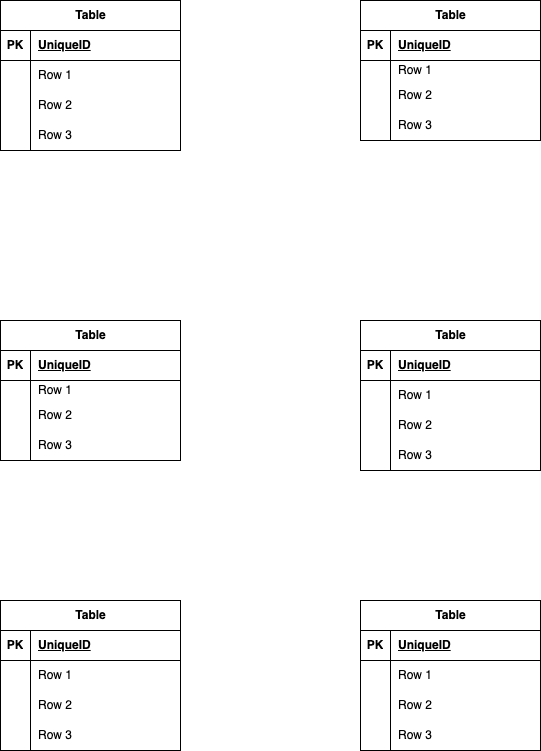

The diagram above was exported from draw.io. Its source (the exported page's mxGraphModel, read from the mxfile embedded in the PNG):
<mxGraphModel dx="679" dy="566" grid="1" gridSize="10" guides="1" tooltips="1" connect="1" arrows="1" fold="1" page="1" pageScale="1" pageWidth="827" pageHeight="1169" math="0" shadow="0">
  <root>
    <mxCell id="0" />
    <mxCell id="1" parent="0" />
    <mxCell id="2" value="Table" style="shape=table;startSize=30;container=1;collapsible=1;childLayout=tableLayout;fixedRows=1;rowLines=0;fontStyle=1;align=center;resizeLast=1;html=1;" vertex="1" parent="1">
      <mxGeometry x="40" y="40" width="180" height="150" as="geometry" />
    </mxCell>
    <mxCell id="3" value="" style="shape=tableRow;horizontal=0;startSize=0;swimlaneHead=0;swimlaneBody=0;fillColor=none;collapsible=0;dropTarget=0;points=[[0,0.5],[1,0.5]];portConstraint=eastwest;top=0;left=0;right=0;bottom=1;" vertex="1" parent="2">
      <mxGeometry y="30" width="180" height="30" as="geometry" />
    </mxCell>
    <mxCell id="4" value="PK" style="shape=partialRectangle;connectable=0;fillColor=none;top=0;left=0;bottom=0;right=0;fontStyle=1;overflow=hidden;whiteSpace=wrap;html=1;" vertex="1" parent="3">
      <mxGeometry width="30" height="30" as="geometry">
        <mxRectangle width="30" height="30" as="alternateBounds" />
      </mxGeometry>
    </mxCell>
    <mxCell id="5" value="UniqueID" style="shape=partialRectangle;connectable=0;fillColor=none;top=0;left=0;bottom=0;right=0;align=left;spacingLeft=6;fontStyle=5;overflow=hidden;whiteSpace=wrap;html=1;" vertex="1" parent="3">
      <mxGeometry x="30" width="150" height="30" as="geometry">
        <mxRectangle width="150" height="30" as="alternateBounds" />
      </mxGeometry>
    </mxCell>
    <mxCell id="6" value="" style="shape=tableRow;horizontal=0;startSize=0;swimlaneHead=0;swimlaneBody=0;fillColor=none;collapsible=0;dropTarget=0;points=[[0,0.5],[1,0.5]];portConstraint=eastwest;top=0;left=0;right=0;bottom=0;" vertex="1" parent="2">
      <mxGeometry y="60" width="180" height="30" as="geometry" />
    </mxCell>
    <mxCell id="7" value="" style="shape=partialRectangle;connectable=0;fillColor=none;top=0;left=0;bottom=0;right=0;editable=1;overflow=hidden;whiteSpace=wrap;html=1;" vertex="1" parent="6">
      <mxGeometry width="30" height="30" as="geometry">
        <mxRectangle width="30" height="30" as="alternateBounds" />
      </mxGeometry>
    </mxCell>
    <mxCell id="8" value="Row 1" style="shape=partialRectangle;connectable=0;fillColor=none;top=0;left=0;bottom=0;right=0;align=left;spacingLeft=6;overflow=hidden;whiteSpace=wrap;html=1;" vertex="1" parent="6">
      <mxGeometry x="30" width="150" height="30" as="geometry">
        <mxRectangle width="150" height="30" as="alternateBounds" />
      </mxGeometry>
    </mxCell>
    <mxCell id="9" value="" style="shape=tableRow;horizontal=0;startSize=0;swimlaneHead=0;swimlaneBody=0;fillColor=none;collapsible=0;dropTarget=0;points=[[0,0.5],[1,0.5]];portConstraint=eastwest;top=0;left=0;right=0;bottom=0;" vertex="1" parent="2">
      <mxGeometry y="90" width="180" height="30" as="geometry" />
    </mxCell>
    <mxCell id="10" value="" style="shape=partialRectangle;connectable=0;fillColor=none;top=0;left=0;bottom=0;right=0;editable=1;overflow=hidden;whiteSpace=wrap;html=1;" vertex="1" parent="9">
      <mxGeometry width="30" height="30" as="geometry">
        <mxRectangle width="30" height="30" as="alternateBounds" />
      </mxGeometry>
    </mxCell>
    <mxCell id="11" value="Row 2" style="shape=partialRectangle;connectable=0;fillColor=none;top=0;left=0;bottom=0;right=0;align=left;spacingLeft=6;overflow=hidden;whiteSpace=wrap;html=1;" vertex="1" parent="9">
      <mxGeometry x="30" width="150" height="30" as="geometry">
        <mxRectangle width="150" height="30" as="alternateBounds" />
      </mxGeometry>
    </mxCell>
    <mxCell id="12" value="" style="shape=tableRow;horizontal=0;startSize=0;swimlaneHead=0;swimlaneBody=0;fillColor=none;collapsible=0;dropTarget=0;points=[[0,0.5],[1,0.5]];portConstraint=eastwest;top=0;left=0;right=0;bottom=0;" vertex="1" parent="2">
      <mxGeometry y="120" width="180" height="30" as="geometry" />
    </mxCell>
    <mxCell id="13" value="" style="shape=partialRectangle;connectable=0;fillColor=none;top=0;left=0;bottom=0;right=0;editable=1;overflow=hidden;whiteSpace=wrap;html=1;" vertex="1" parent="12">
      <mxGeometry width="30" height="30" as="geometry">
        <mxRectangle width="30" height="30" as="alternateBounds" />
      </mxGeometry>
    </mxCell>
    <mxCell id="14" value="Row 3" style="shape=partialRectangle;connectable=0;fillColor=none;top=0;left=0;bottom=0;right=0;align=left;spacingLeft=6;overflow=hidden;whiteSpace=wrap;html=1;" vertex="1" parent="12">
      <mxGeometry x="30" width="150" height="30" as="geometry">
        <mxRectangle width="150" height="30" as="alternateBounds" />
      </mxGeometry>
    </mxCell>
    <mxCell id="15" value="Table" style="shape=table;startSize=30;container=1;collapsible=1;childLayout=tableLayout;fixedRows=1;rowLines=0;fontStyle=1;align=center;resizeLast=1;html=1;" vertex="1" parent="1">
      <mxGeometry x="40" y="360" width="180" height="140" as="geometry" />
    </mxCell>
    <mxCell id="16" value="" style="shape=tableRow;horizontal=0;startSize=0;swimlaneHead=0;swimlaneBody=0;fillColor=none;collapsible=0;dropTarget=0;points=[[0,0.5],[1,0.5]];portConstraint=eastwest;top=0;left=0;right=0;bottom=1;" vertex="1" parent="15">
      <mxGeometry y="30" width="180" height="30" as="geometry" />
    </mxCell>
    <mxCell id="17" value="PK" style="shape=partialRectangle;connectable=0;fillColor=none;top=0;left=0;bottom=0;right=0;fontStyle=1;overflow=hidden;whiteSpace=wrap;html=1;" vertex="1" parent="16">
      <mxGeometry width="30" height="30" as="geometry">
        <mxRectangle width="30" height="30" as="alternateBounds" />
      </mxGeometry>
    </mxCell>
    <mxCell id="18" value="UniqueID" style="shape=partialRectangle;connectable=0;fillColor=none;top=0;left=0;bottom=0;right=0;align=left;spacingLeft=6;fontStyle=5;overflow=hidden;whiteSpace=wrap;html=1;" vertex="1" parent="16">
      <mxGeometry x="30" width="150" height="30" as="geometry">
        <mxRectangle width="150" height="30" as="alternateBounds" />
      </mxGeometry>
    </mxCell>
    <mxCell id="19" value="" style="shape=tableRow;horizontal=0;startSize=0;swimlaneHead=0;swimlaneBody=0;fillColor=none;collapsible=0;dropTarget=0;points=[[0,0.5],[1,0.5]];portConstraint=eastwest;top=0;left=0;right=0;bottom=0;" vertex="1" parent="15">
      <mxGeometry y="60" width="180" height="20" as="geometry" />
    </mxCell>
    <mxCell id="20" value="" style="shape=partialRectangle;connectable=0;fillColor=none;top=0;left=0;bottom=0;right=0;editable=1;overflow=hidden;whiteSpace=wrap;html=1;" vertex="1" parent="19">
      <mxGeometry width="30" height="20" as="geometry">
        <mxRectangle width="30" height="20" as="alternateBounds" />
      </mxGeometry>
    </mxCell>
    <mxCell id="21" value="Row 1" style="shape=partialRectangle;connectable=0;fillColor=none;top=0;left=0;bottom=0;right=0;align=left;spacingLeft=6;overflow=hidden;whiteSpace=wrap;html=1;" vertex="1" parent="19">
      <mxGeometry x="30" width="150" height="20" as="geometry">
        <mxRectangle width="150" height="20" as="alternateBounds" />
      </mxGeometry>
    </mxCell>
    <mxCell id="22" value="" style="shape=tableRow;horizontal=0;startSize=0;swimlaneHead=0;swimlaneBody=0;fillColor=none;collapsible=0;dropTarget=0;points=[[0,0.5],[1,0.5]];portConstraint=eastwest;top=0;left=0;right=0;bottom=0;" vertex="1" parent="15">
      <mxGeometry y="80" width="180" height="30" as="geometry" />
    </mxCell>
    <mxCell id="23" value="" style="shape=partialRectangle;connectable=0;fillColor=none;top=0;left=0;bottom=0;right=0;editable=1;overflow=hidden;whiteSpace=wrap;html=1;" vertex="1" parent="22">
      <mxGeometry width="30" height="30" as="geometry">
        <mxRectangle width="30" height="30" as="alternateBounds" />
      </mxGeometry>
    </mxCell>
    <mxCell id="24" value="Row 2" style="shape=partialRectangle;connectable=0;fillColor=none;top=0;left=0;bottom=0;right=0;align=left;spacingLeft=6;overflow=hidden;whiteSpace=wrap;html=1;" vertex="1" parent="22">
      <mxGeometry x="30" width="150" height="30" as="geometry">
        <mxRectangle width="150" height="30" as="alternateBounds" />
      </mxGeometry>
    </mxCell>
    <mxCell id="25" value="" style="shape=tableRow;horizontal=0;startSize=0;swimlaneHead=0;swimlaneBody=0;fillColor=none;collapsible=0;dropTarget=0;points=[[0,0.5],[1,0.5]];portConstraint=eastwest;top=0;left=0;right=0;bottom=0;" vertex="1" parent="15">
      <mxGeometry y="110" width="180" height="30" as="geometry" />
    </mxCell>
    <mxCell id="26" value="" style="shape=partialRectangle;connectable=0;fillColor=none;top=0;left=0;bottom=0;right=0;editable=1;overflow=hidden;whiteSpace=wrap;html=1;" vertex="1" parent="25">
      <mxGeometry width="30" height="30" as="geometry">
        <mxRectangle width="30" height="30" as="alternateBounds" />
      </mxGeometry>
    </mxCell>
    <mxCell id="27" value="Row 3" style="shape=partialRectangle;connectable=0;fillColor=none;top=0;left=0;bottom=0;right=0;align=left;spacingLeft=6;overflow=hidden;whiteSpace=wrap;html=1;" vertex="1" parent="25">
      <mxGeometry x="30" width="150" height="30" as="geometry">
        <mxRectangle width="150" height="30" as="alternateBounds" />
      </mxGeometry>
    </mxCell>
    <mxCell id="28" value="Table" style="shape=table;startSize=30;container=1;collapsible=1;childLayout=tableLayout;fixedRows=1;rowLines=0;fontStyle=1;align=center;resizeLast=1;html=1;" vertex="1" parent="1">
      <mxGeometry x="40" y="640" width="180" height="150" as="geometry" />
    </mxCell>
    <mxCell id="29" value="" style="shape=tableRow;horizontal=0;startSize=0;swimlaneHead=0;swimlaneBody=0;fillColor=none;collapsible=0;dropTarget=0;points=[[0,0.5],[1,0.5]];portConstraint=eastwest;top=0;left=0;right=0;bottom=1;" vertex="1" parent="28">
      <mxGeometry y="30" width="180" height="30" as="geometry" />
    </mxCell>
    <mxCell id="30" value="PK" style="shape=partialRectangle;connectable=0;fillColor=none;top=0;left=0;bottom=0;right=0;fontStyle=1;overflow=hidden;whiteSpace=wrap;html=1;" vertex="1" parent="29">
      <mxGeometry width="30" height="30" as="geometry">
        <mxRectangle width="30" height="30" as="alternateBounds" />
      </mxGeometry>
    </mxCell>
    <mxCell id="31" value="UniqueID" style="shape=partialRectangle;connectable=0;fillColor=none;top=0;left=0;bottom=0;right=0;align=left;spacingLeft=6;fontStyle=5;overflow=hidden;whiteSpace=wrap;html=1;" vertex="1" parent="29">
      <mxGeometry x="30" width="150" height="30" as="geometry">
        <mxRectangle width="150" height="30" as="alternateBounds" />
      </mxGeometry>
    </mxCell>
    <mxCell id="32" value="" style="shape=tableRow;horizontal=0;startSize=0;swimlaneHead=0;swimlaneBody=0;fillColor=none;collapsible=0;dropTarget=0;points=[[0,0.5],[1,0.5]];portConstraint=eastwest;top=0;left=0;right=0;bottom=0;" vertex="1" parent="28">
      <mxGeometry y="60" width="180" height="30" as="geometry" />
    </mxCell>
    <mxCell id="33" value="" style="shape=partialRectangle;connectable=0;fillColor=none;top=0;left=0;bottom=0;right=0;editable=1;overflow=hidden;whiteSpace=wrap;html=1;" vertex="1" parent="32">
      <mxGeometry width="30" height="30" as="geometry">
        <mxRectangle width="30" height="30" as="alternateBounds" />
      </mxGeometry>
    </mxCell>
    <mxCell id="34" value="Row 1" style="shape=partialRectangle;connectable=0;fillColor=none;top=0;left=0;bottom=0;right=0;align=left;spacingLeft=6;overflow=hidden;whiteSpace=wrap;html=1;" vertex="1" parent="32">
      <mxGeometry x="30" width="150" height="30" as="geometry">
        <mxRectangle width="150" height="30" as="alternateBounds" />
      </mxGeometry>
    </mxCell>
    <mxCell id="35" value="" style="shape=tableRow;horizontal=0;startSize=0;swimlaneHead=0;swimlaneBody=0;fillColor=none;collapsible=0;dropTarget=0;points=[[0,0.5],[1,0.5]];portConstraint=eastwest;top=0;left=0;right=0;bottom=0;" vertex="1" parent="28">
      <mxGeometry y="90" width="180" height="30" as="geometry" />
    </mxCell>
    <mxCell id="36" value="" style="shape=partialRectangle;connectable=0;fillColor=none;top=0;left=0;bottom=0;right=0;editable=1;overflow=hidden;whiteSpace=wrap;html=1;" vertex="1" parent="35">
      <mxGeometry width="30" height="30" as="geometry">
        <mxRectangle width="30" height="30" as="alternateBounds" />
      </mxGeometry>
    </mxCell>
    <mxCell id="37" value="Row 2" style="shape=partialRectangle;connectable=0;fillColor=none;top=0;left=0;bottom=0;right=0;align=left;spacingLeft=6;overflow=hidden;whiteSpace=wrap;html=1;" vertex="1" parent="35">
      <mxGeometry x="30" width="150" height="30" as="geometry">
        <mxRectangle width="150" height="30" as="alternateBounds" />
      </mxGeometry>
    </mxCell>
    <mxCell id="38" value="" style="shape=tableRow;horizontal=0;startSize=0;swimlaneHead=0;swimlaneBody=0;fillColor=none;collapsible=0;dropTarget=0;points=[[0,0.5],[1,0.5]];portConstraint=eastwest;top=0;left=0;right=0;bottom=0;" vertex="1" parent="28">
      <mxGeometry y="120" width="180" height="30" as="geometry" />
    </mxCell>
    <mxCell id="39" value="" style="shape=partialRectangle;connectable=0;fillColor=none;top=0;left=0;bottom=0;right=0;editable=1;overflow=hidden;whiteSpace=wrap;html=1;" vertex="1" parent="38">
      <mxGeometry width="30" height="30" as="geometry">
        <mxRectangle width="30" height="30" as="alternateBounds" />
      </mxGeometry>
    </mxCell>
    <mxCell id="40" value="Row 3" style="shape=partialRectangle;connectable=0;fillColor=none;top=0;left=0;bottom=0;right=0;align=left;spacingLeft=6;overflow=hidden;whiteSpace=wrap;html=1;" vertex="1" parent="38">
      <mxGeometry x="30" width="150" height="30" as="geometry">
        <mxRectangle width="150" height="30" as="alternateBounds" />
      </mxGeometry>
    </mxCell>
    <mxCell id="41" value="Table" style="shape=table;startSize=30;container=1;collapsible=1;childLayout=tableLayout;fixedRows=1;rowLines=0;fontStyle=1;align=center;resizeLast=1;html=1;" vertex="1" parent="1">
      <mxGeometry x="400" y="40" width="180" height="140" as="geometry" />
    </mxCell>
    <mxCell id="42" value="" style="shape=tableRow;horizontal=0;startSize=0;swimlaneHead=0;swimlaneBody=0;fillColor=none;collapsible=0;dropTarget=0;points=[[0,0.5],[1,0.5]];portConstraint=eastwest;top=0;left=0;right=0;bottom=1;" vertex="1" parent="41">
      <mxGeometry y="30" width="180" height="30" as="geometry" />
    </mxCell>
    <mxCell id="43" value="PK" style="shape=partialRectangle;connectable=0;fillColor=none;top=0;left=0;bottom=0;right=0;fontStyle=1;overflow=hidden;whiteSpace=wrap;html=1;" vertex="1" parent="42">
      <mxGeometry width="30" height="30" as="geometry">
        <mxRectangle width="30" height="30" as="alternateBounds" />
      </mxGeometry>
    </mxCell>
    <mxCell id="44" value="UniqueID" style="shape=partialRectangle;connectable=0;fillColor=none;top=0;left=0;bottom=0;right=0;align=left;spacingLeft=6;fontStyle=5;overflow=hidden;whiteSpace=wrap;html=1;" vertex="1" parent="42">
      <mxGeometry x="30" width="150" height="30" as="geometry">
        <mxRectangle width="150" height="30" as="alternateBounds" />
      </mxGeometry>
    </mxCell>
    <mxCell id="45" value="" style="shape=tableRow;horizontal=0;startSize=0;swimlaneHead=0;swimlaneBody=0;fillColor=none;collapsible=0;dropTarget=0;points=[[0,0.5],[1,0.5]];portConstraint=eastwest;top=0;left=0;right=0;bottom=0;" vertex="1" parent="41">
      <mxGeometry y="60" width="180" height="20" as="geometry" />
    </mxCell>
    <mxCell id="46" value="" style="shape=partialRectangle;connectable=0;fillColor=none;top=0;left=0;bottom=0;right=0;editable=1;overflow=hidden;whiteSpace=wrap;html=1;" vertex="1" parent="45">
      <mxGeometry width="30" height="20" as="geometry">
        <mxRectangle width="30" height="20" as="alternateBounds" />
      </mxGeometry>
    </mxCell>
    <mxCell id="47" value="Row 1" style="shape=partialRectangle;connectable=0;fillColor=none;top=0;left=0;bottom=0;right=0;align=left;spacingLeft=6;overflow=hidden;whiteSpace=wrap;html=1;" vertex="1" parent="45">
      <mxGeometry x="30" width="150" height="20" as="geometry">
        <mxRectangle width="150" height="20" as="alternateBounds" />
      </mxGeometry>
    </mxCell>
    <mxCell id="48" value="" style="shape=tableRow;horizontal=0;startSize=0;swimlaneHead=0;swimlaneBody=0;fillColor=none;collapsible=0;dropTarget=0;points=[[0,0.5],[1,0.5]];portConstraint=eastwest;top=0;left=0;right=0;bottom=0;" vertex="1" parent="41">
      <mxGeometry y="80" width="180" height="30" as="geometry" />
    </mxCell>
    <mxCell id="49" value="" style="shape=partialRectangle;connectable=0;fillColor=none;top=0;left=0;bottom=0;right=0;editable=1;overflow=hidden;whiteSpace=wrap;html=1;" vertex="1" parent="48">
      <mxGeometry width="30" height="30" as="geometry">
        <mxRectangle width="30" height="30" as="alternateBounds" />
      </mxGeometry>
    </mxCell>
    <mxCell id="50" value="Row 2" style="shape=partialRectangle;connectable=0;fillColor=none;top=0;left=0;bottom=0;right=0;align=left;spacingLeft=6;overflow=hidden;whiteSpace=wrap;html=1;" vertex="1" parent="48">
      <mxGeometry x="30" width="150" height="30" as="geometry">
        <mxRectangle width="150" height="30" as="alternateBounds" />
      </mxGeometry>
    </mxCell>
    <mxCell id="51" value="" style="shape=tableRow;horizontal=0;startSize=0;swimlaneHead=0;swimlaneBody=0;fillColor=none;collapsible=0;dropTarget=0;points=[[0,0.5],[1,0.5]];portConstraint=eastwest;top=0;left=0;right=0;bottom=0;" vertex="1" parent="41">
      <mxGeometry y="110" width="180" height="30" as="geometry" />
    </mxCell>
    <mxCell id="52" value="" style="shape=partialRectangle;connectable=0;fillColor=none;top=0;left=0;bottom=0;right=0;editable=1;overflow=hidden;whiteSpace=wrap;html=1;" vertex="1" parent="51">
      <mxGeometry width="30" height="30" as="geometry">
        <mxRectangle width="30" height="30" as="alternateBounds" />
      </mxGeometry>
    </mxCell>
    <mxCell id="53" value="Row 3" style="shape=partialRectangle;connectable=0;fillColor=none;top=0;left=0;bottom=0;right=0;align=left;spacingLeft=6;overflow=hidden;whiteSpace=wrap;html=1;" vertex="1" parent="51">
      <mxGeometry x="30" width="150" height="30" as="geometry">
        <mxRectangle width="150" height="30" as="alternateBounds" />
      </mxGeometry>
    </mxCell>
    <mxCell id="54" value="Table" style="shape=table;startSize=30;container=1;collapsible=1;childLayout=tableLayout;fixedRows=1;rowLines=0;fontStyle=1;align=center;resizeLast=1;html=1;" vertex="1" parent="1">
      <mxGeometry x="400" y="360" width="180" height="150" as="geometry" />
    </mxCell>
    <mxCell id="55" value="" style="shape=tableRow;horizontal=0;startSize=0;swimlaneHead=0;swimlaneBody=0;fillColor=none;collapsible=0;dropTarget=0;points=[[0,0.5],[1,0.5]];portConstraint=eastwest;top=0;left=0;right=0;bottom=1;" vertex="1" parent="54">
      <mxGeometry y="30" width="180" height="30" as="geometry" />
    </mxCell>
    <mxCell id="56" value="PK" style="shape=partialRectangle;connectable=0;fillColor=none;top=0;left=0;bottom=0;right=0;fontStyle=1;overflow=hidden;whiteSpace=wrap;html=1;" vertex="1" parent="55">
      <mxGeometry width="30" height="30" as="geometry">
        <mxRectangle width="30" height="30" as="alternateBounds" />
      </mxGeometry>
    </mxCell>
    <mxCell id="57" value="UniqueID" style="shape=partialRectangle;connectable=0;fillColor=none;top=0;left=0;bottom=0;right=0;align=left;spacingLeft=6;fontStyle=5;overflow=hidden;whiteSpace=wrap;html=1;" vertex="1" parent="55">
      <mxGeometry x="30" width="150" height="30" as="geometry">
        <mxRectangle width="150" height="30" as="alternateBounds" />
      </mxGeometry>
    </mxCell>
    <mxCell id="58" value="" style="shape=tableRow;horizontal=0;startSize=0;swimlaneHead=0;swimlaneBody=0;fillColor=none;collapsible=0;dropTarget=0;points=[[0,0.5],[1,0.5]];portConstraint=eastwest;top=0;left=0;right=0;bottom=0;" vertex="1" parent="54">
      <mxGeometry y="60" width="180" height="30" as="geometry" />
    </mxCell>
    <mxCell id="59" value="" style="shape=partialRectangle;connectable=0;fillColor=none;top=0;left=0;bottom=0;right=0;editable=1;overflow=hidden;whiteSpace=wrap;html=1;" vertex="1" parent="58">
      <mxGeometry width="30" height="30" as="geometry">
        <mxRectangle width="30" height="30" as="alternateBounds" />
      </mxGeometry>
    </mxCell>
    <mxCell id="60" value="Row 1" style="shape=partialRectangle;connectable=0;fillColor=none;top=0;left=0;bottom=0;right=0;align=left;spacingLeft=6;overflow=hidden;whiteSpace=wrap;html=1;" vertex="1" parent="58">
      <mxGeometry x="30" width="150" height="30" as="geometry">
        <mxRectangle width="150" height="30" as="alternateBounds" />
      </mxGeometry>
    </mxCell>
    <mxCell id="61" value="" style="shape=tableRow;horizontal=0;startSize=0;swimlaneHead=0;swimlaneBody=0;fillColor=none;collapsible=0;dropTarget=0;points=[[0,0.5],[1,0.5]];portConstraint=eastwest;top=0;left=0;right=0;bottom=0;" vertex="1" parent="54">
      <mxGeometry y="90" width="180" height="30" as="geometry" />
    </mxCell>
    <mxCell id="62" value="" style="shape=partialRectangle;connectable=0;fillColor=none;top=0;left=0;bottom=0;right=0;editable=1;overflow=hidden;whiteSpace=wrap;html=1;" vertex="1" parent="61">
      <mxGeometry width="30" height="30" as="geometry">
        <mxRectangle width="30" height="30" as="alternateBounds" />
      </mxGeometry>
    </mxCell>
    <mxCell id="63" value="Row 2" style="shape=partialRectangle;connectable=0;fillColor=none;top=0;left=0;bottom=0;right=0;align=left;spacingLeft=6;overflow=hidden;whiteSpace=wrap;html=1;" vertex="1" parent="61">
      <mxGeometry x="30" width="150" height="30" as="geometry">
        <mxRectangle width="150" height="30" as="alternateBounds" />
      </mxGeometry>
    </mxCell>
    <mxCell id="64" value="" style="shape=tableRow;horizontal=0;startSize=0;swimlaneHead=0;swimlaneBody=0;fillColor=none;collapsible=0;dropTarget=0;points=[[0,0.5],[1,0.5]];portConstraint=eastwest;top=0;left=0;right=0;bottom=0;" vertex="1" parent="54">
      <mxGeometry y="120" width="180" height="30" as="geometry" />
    </mxCell>
    <mxCell id="65" value="" style="shape=partialRectangle;connectable=0;fillColor=none;top=0;left=0;bottom=0;right=0;editable=1;overflow=hidden;whiteSpace=wrap;html=1;" vertex="1" parent="64">
      <mxGeometry width="30" height="30" as="geometry">
        <mxRectangle width="30" height="30" as="alternateBounds" />
      </mxGeometry>
    </mxCell>
    <mxCell id="66" value="Row 3" style="shape=partialRectangle;connectable=0;fillColor=none;top=0;left=0;bottom=0;right=0;align=left;spacingLeft=6;overflow=hidden;whiteSpace=wrap;html=1;" vertex="1" parent="64">
      <mxGeometry x="30" width="150" height="30" as="geometry">
        <mxRectangle width="150" height="30" as="alternateBounds" />
      </mxGeometry>
    </mxCell>
    <mxCell id="67" value="Table" style="shape=table;startSize=30;container=1;collapsible=1;childLayout=tableLayout;fixedRows=1;rowLines=0;fontStyle=1;align=center;resizeLast=1;html=1;" vertex="1" parent="1">
      <mxGeometry x="400" y="640" width="180" height="150" as="geometry" />
    </mxCell>
    <mxCell id="68" value="" style="shape=tableRow;horizontal=0;startSize=0;swimlaneHead=0;swimlaneBody=0;fillColor=none;collapsible=0;dropTarget=0;points=[[0,0.5],[1,0.5]];portConstraint=eastwest;top=0;left=0;right=0;bottom=1;" vertex="1" parent="67">
      <mxGeometry y="30" width="180" height="30" as="geometry" />
    </mxCell>
    <mxCell id="69" value="PK" style="shape=partialRectangle;connectable=0;fillColor=none;top=0;left=0;bottom=0;right=0;fontStyle=1;overflow=hidden;whiteSpace=wrap;html=1;" vertex="1" parent="68">
      <mxGeometry width="30" height="30" as="geometry">
        <mxRectangle width="30" height="30" as="alternateBounds" />
      </mxGeometry>
    </mxCell>
    <mxCell id="70" value="UniqueID" style="shape=partialRectangle;connectable=0;fillColor=none;top=0;left=0;bottom=0;right=0;align=left;spacingLeft=6;fontStyle=5;overflow=hidden;whiteSpace=wrap;html=1;" vertex="1" parent="68">
      <mxGeometry x="30" width="150" height="30" as="geometry">
        <mxRectangle width="150" height="30" as="alternateBounds" />
      </mxGeometry>
    </mxCell>
    <mxCell id="71" value="" style="shape=tableRow;horizontal=0;startSize=0;swimlaneHead=0;swimlaneBody=0;fillColor=none;collapsible=0;dropTarget=0;points=[[0,0.5],[1,0.5]];portConstraint=eastwest;top=0;left=0;right=0;bottom=0;" vertex="1" parent="67">
      <mxGeometry y="60" width="180" height="30" as="geometry" />
    </mxCell>
    <mxCell id="72" value="" style="shape=partialRectangle;connectable=0;fillColor=none;top=0;left=0;bottom=0;right=0;editable=1;overflow=hidden;whiteSpace=wrap;html=1;" vertex="1" parent="71">
      <mxGeometry width="30" height="30" as="geometry">
        <mxRectangle width="30" height="30" as="alternateBounds" />
      </mxGeometry>
    </mxCell>
    <mxCell id="73" value="Row 1" style="shape=partialRectangle;connectable=0;fillColor=none;top=0;left=0;bottom=0;right=0;align=left;spacingLeft=6;overflow=hidden;whiteSpace=wrap;html=1;" vertex="1" parent="71">
      <mxGeometry x="30" width="150" height="30" as="geometry">
        <mxRectangle width="150" height="30" as="alternateBounds" />
      </mxGeometry>
    </mxCell>
    <mxCell id="74" value="" style="shape=tableRow;horizontal=0;startSize=0;swimlaneHead=0;swimlaneBody=0;fillColor=none;collapsible=0;dropTarget=0;points=[[0,0.5],[1,0.5]];portConstraint=eastwest;top=0;left=0;right=0;bottom=0;" vertex="1" parent="67">
      <mxGeometry y="90" width="180" height="30" as="geometry" />
    </mxCell>
    <mxCell id="75" value="" style="shape=partialRectangle;connectable=0;fillColor=none;top=0;left=0;bottom=0;right=0;editable=1;overflow=hidden;whiteSpace=wrap;html=1;" vertex="1" parent="74">
      <mxGeometry width="30" height="30" as="geometry">
        <mxRectangle width="30" height="30" as="alternateBounds" />
      </mxGeometry>
    </mxCell>
    <mxCell id="76" value="Row 2" style="shape=partialRectangle;connectable=0;fillColor=none;top=0;left=0;bottom=0;right=0;align=left;spacingLeft=6;overflow=hidden;whiteSpace=wrap;html=1;" vertex="1" parent="74">
      <mxGeometry x="30" width="150" height="30" as="geometry">
        <mxRectangle width="150" height="30" as="alternateBounds" />
      </mxGeometry>
    </mxCell>
    <mxCell id="77" value="" style="shape=tableRow;horizontal=0;startSize=0;swimlaneHead=0;swimlaneBody=0;fillColor=none;collapsible=0;dropTarget=0;points=[[0,0.5],[1,0.5]];portConstraint=eastwest;top=0;left=0;right=0;bottom=0;" vertex="1" parent="67">
      <mxGeometry y="120" width="180" height="30" as="geometry" />
    </mxCell>
    <mxCell id="78" value="" style="shape=partialRectangle;connectable=0;fillColor=none;top=0;left=0;bottom=0;right=0;editable=1;overflow=hidden;whiteSpace=wrap;html=1;" vertex="1" parent="77">
      <mxGeometry width="30" height="30" as="geometry">
        <mxRectangle width="30" height="30" as="alternateBounds" />
      </mxGeometry>
    </mxCell>
    <mxCell id="79" value="Row 3" style="shape=partialRectangle;connectable=0;fillColor=none;top=0;left=0;bottom=0;right=0;align=left;spacingLeft=6;overflow=hidden;whiteSpace=wrap;html=1;" vertex="1" parent="77">
      <mxGeometry x="30" width="150" height="30" as="geometry">
        <mxRectangle width="150" height="30" as="alternateBounds" />
      </mxGeometry>
    </mxCell>
  </root>
</mxGraphModel>